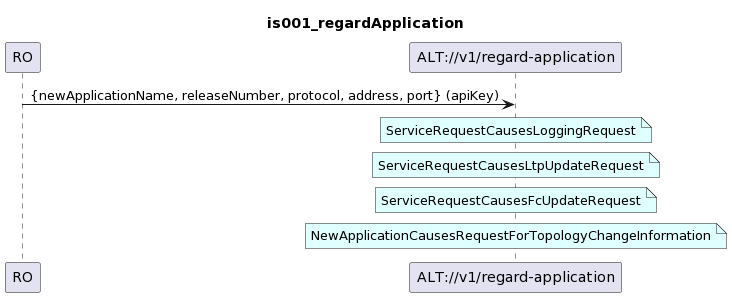

The diagram above was rendered by PlantUML. Its source (embedded in the PNG):
@startuml
skinparam responseMessageBelowArrow true

title
is001_regardApplication
end title

participant "RO" as ro
participant "ALT://v1/regard-application" as alt

ro -> alt : {newApplicationName, releaseNumber, protocol, address, port} (apiKey)

note over alt #LightCyan
ServiceRequestCausesLoggingRequest
end note

note over alt #LightCyan
ServiceRequestCausesLtpUpdateRequest
end note

note over alt #LightCyan
ServiceRequestCausesFcUpdateRequest
end note

note over alt #LightCyan
NewApplicationCausesRequestForTopologyChangeInformation
end note
@enduml